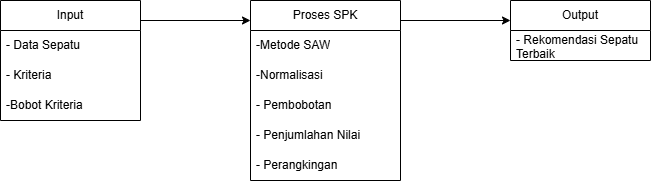

The diagram above was exported from draw.io. Its source (the exported page's mxGraphModel, read from the mxfile embedded in the PNG):
<mxGraphModel dx="1055" dy="570" grid="1" gridSize="10" guides="1" tooltips="1" connect="1" arrows="1" fold="1" page="1" pageScale="1" pageWidth="850" pageHeight="1100" math="0" shadow="0">
  <root>
    <mxCell id="0" />
    <mxCell id="1" parent="0" />
    <mxCell id="IQRhvQtInLn2FD-HjGZs-2" parent="1" style="swimlane;fontStyle=0;childLayout=stackLayout;horizontal=1;startSize=30;horizontalStack=0;resizeParent=1;resizeParentMax=0;resizeLast=0;collapsible=1;marginBottom=0;whiteSpace=wrap;html=1;" value="Input" vertex="1">
      <mxGeometry height="120" width="140" x="90" y="200" as="geometry" />
    </mxCell>
    <mxCell id="IQRhvQtInLn2FD-HjGZs-3" parent="IQRhvQtInLn2FD-HjGZs-2" style="text;strokeColor=none;fillColor=none;align=left;verticalAlign=middle;spacingLeft=4;spacingRight=4;overflow=hidden;points=[[0,0.5],[1,0.5]];portConstraint=eastwest;rotatable=0;whiteSpace=wrap;html=1;" value="- Data Sepatu" vertex="1">
      <mxGeometry height="30" width="140" y="30" as="geometry" />
    </mxCell>
    <mxCell id="IQRhvQtInLn2FD-HjGZs-4" parent="IQRhvQtInLn2FD-HjGZs-2" style="text;strokeColor=none;fillColor=none;align=left;verticalAlign=middle;spacingLeft=4;spacingRight=4;overflow=hidden;points=[[0,0.5],[1,0.5]];portConstraint=eastwest;rotatable=0;whiteSpace=wrap;html=1;" value="- Kriteria&amp;nbsp;" vertex="1">
      <mxGeometry height="30" width="140" y="60" as="geometry" />
    </mxCell>
    <mxCell id="IQRhvQtInLn2FD-HjGZs-5" parent="IQRhvQtInLn2FD-HjGZs-2" style="text;strokeColor=none;fillColor=none;align=left;verticalAlign=middle;spacingLeft=4;spacingRight=4;overflow=hidden;points=[[0,0.5],[1,0.5]];portConstraint=eastwest;rotatable=0;whiteSpace=wrap;html=1;" value="-Bobot Kriteria" vertex="1">
      <mxGeometry height="30" width="140" y="90" as="geometry" />
    </mxCell>
    <mxCell id="IQRhvQtInLn2FD-HjGZs-6" parent="1" style="swimlane;fontStyle=0;childLayout=stackLayout;horizontal=1;startSize=30;horizontalStack=0;resizeParent=1;resizeParentMax=0;resizeLast=0;collapsible=1;marginBottom=0;whiteSpace=wrap;html=1;" value="Proses SPK" vertex="1">
      <mxGeometry height="180" width="150" x="340" y="200" as="geometry" />
    </mxCell>
    <mxCell id="IQRhvQtInLn2FD-HjGZs-7" parent="IQRhvQtInLn2FD-HjGZs-6" style="text;strokeColor=none;fillColor=none;align=left;verticalAlign=middle;spacingLeft=4;spacingRight=4;overflow=hidden;points=[[0,0.5],[1,0.5]];portConstraint=eastwest;rotatable=0;whiteSpace=wrap;html=1;" value="-Metode SAW" vertex="1">
      <mxGeometry height="30" width="150" y="30" as="geometry" />
    </mxCell>
    <mxCell id="IQRhvQtInLn2FD-HjGZs-8" parent="IQRhvQtInLn2FD-HjGZs-6" style="text;strokeColor=none;fillColor=none;align=left;verticalAlign=middle;spacingLeft=4;spacingRight=4;overflow=hidden;points=[[0,0.5],[1,0.5]];portConstraint=eastwest;rotatable=0;whiteSpace=wrap;html=1;" value="-Normalisasi" vertex="1">
      <mxGeometry height="30" width="150" y="60" as="geometry" />
    </mxCell>
    <mxCell id="IQRhvQtInLn2FD-HjGZs-9" parent="IQRhvQtInLn2FD-HjGZs-6" style="text;strokeColor=none;fillColor=none;align=left;verticalAlign=middle;spacingLeft=4;spacingRight=4;overflow=hidden;points=[[0,0.5],[1,0.5]];portConstraint=eastwest;rotatable=0;whiteSpace=wrap;html=1;" value="- Pembobotan" vertex="1">
      <mxGeometry height="30" width="150" y="90" as="geometry" />
    </mxCell>
    <mxCell id="IQRhvQtInLn2FD-HjGZs-10" parent="IQRhvQtInLn2FD-HjGZs-6" style="text;strokeColor=none;fillColor=none;align=left;verticalAlign=middle;spacingLeft=4;spacingRight=4;overflow=hidden;points=[[0,0.5],[1,0.5]];portConstraint=eastwest;rotatable=0;whiteSpace=wrap;html=1;" value="- Penjumlahan Nilai" vertex="1">
      <mxGeometry height="30" width="150" y="120" as="geometry" />
    </mxCell>
    <mxCell id="IQRhvQtInLn2FD-HjGZs-11" parent="IQRhvQtInLn2FD-HjGZs-6" style="text;strokeColor=none;fillColor=none;align=left;verticalAlign=middle;spacingLeft=4;spacingRight=4;overflow=hidden;points=[[0,0.5],[1,0.5]];portConstraint=eastwest;rotatable=0;whiteSpace=wrap;html=1;" value="- Perangkingan" vertex="1">
      <mxGeometry height="30" width="150" y="150" as="geometry" />
    </mxCell>
    <mxCell id="IQRhvQtInLn2FD-HjGZs-12" parent="1" style="swimlane;fontStyle=0;childLayout=stackLayout;horizontal=1;startSize=30;horizontalStack=0;resizeParent=1;resizeParentMax=0;resizeLast=0;collapsible=1;marginBottom=0;whiteSpace=wrap;html=1;" value="Output" vertex="1">
      <mxGeometry height="60" width="140" x="600" y="200" as="geometry" />
    </mxCell>
    <mxCell id="IQRhvQtInLn2FD-HjGZs-13" parent="IQRhvQtInLn2FD-HjGZs-12" style="text;strokeColor=none;fillColor=none;align=left;verticalAlign=middle;spacingLeft=4;spacingRight=4;overflow=hidden;points=[[0,0.5],[1,0.5]];portConstraint=eastwest;rotatable=0;whiteSpace=wrap;html=1;" value="- Rekomendasi Sepatu Terbaik" vertex="1">
      <mxGeometry height="30" width="140" y="30" as="geometry" />
    </mxCell>
    <mxCell id="IQRhvQtInLn2FD-HjGZs-16" edge="1" parent="1" style="endArrow=classic;html=1;rounded=0;exitX=1.03;exitY=-0.193;exitDx=0;exitDy=0;exitPerimeter=0;" value="">
      <mxGeometry height="50" relative="1" width="50" as="geometry">
        <Array as="points" />
        <mxPoint x="230.00000000000006" y="220.00000000000003" as="sourcePoint" />
        <mxPoint x="340" y="220" as="targetPoint" />
      </mxGeometry>
    </mxCell>
    <mxCell id="IQRhvQtInLn2FD-HjGZs-17" edge="1" parent="1" style="endArrow=classic;html=1;rounded=0;exitX=1.03;exitY=-0.193;exitDx=0;exitDy=0;exitPerimeter=0;" value="">
      <mxGeometry height="50" relative="1" width="50" as="geometry">
        <Array as="points" />
        <mxPoint x="490.00000000000006" y="220.00000000000003" as="sourcePoint" />
        <mxPoint x="600" y="220" as="targetPoint" />
      </mxGeometry>
    </mxCell>
  </root>
</mxGraphModel>